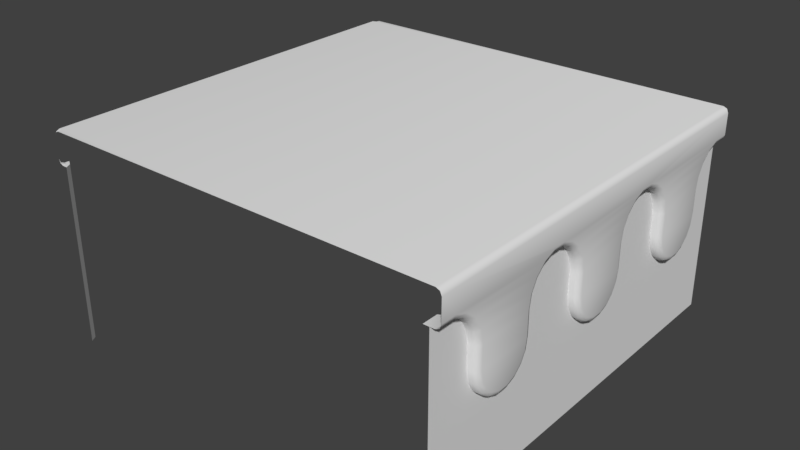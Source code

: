 # Source: WP_1Side2.blend  (saved by Blender 2.79.0; exported with 4.5.12 LTS)
import bpy
from mathutils import Matrix  # noqa: F401  (used for matrix-valued properties, if any)

bpy.ops.wm.read_factory_settings(use_empty=True)
scene = bpy.context.scene
scene.name = 'Scene'

# ---- collections
col_collection_1 = bpy.data.collections.new('Collection 1'); scene.collection.children.link(col_collection_1)

# ---- materials (node trees are filled in below, after node groups)
mat_wp_1side2m = bpy.data.materials.new('WP_1side2M')
mat_wp_1side2m.alpha_threshold = 0.0
mat_wp_1side2m.use_transparent_shadow = False
mat_wp_1side2m.roughness = 0.5
mat_wp_1side2m.line_color = (0.0, 0.0, 0.0, 1.0)

# ---- material node trees

# ---- world
world_world = bpy.data.worlds.new('World'); scene.world = world_world
world_world.color = (0.05088, 0.05088, 0.05088)
world_world.use_sun_shadow = False
world_world.sun_shadow_jitter_overblur = 0.0
world_world.cycles.sampling_method = 'MANUAL'

# ---- meshes
me_wp_1side2 = bpy.data.meshes.new('WP_1side2')
me_wp_1side2.from_pydata([(0.9535, -0.4758, 0.5736), (0.9535, -0.4853, 0.517), (0.9535, -0.5128, 0.4672), (0.9535, -0.5548, 0.4302), (0.9535, -0.6063, 0.4105), (0.9535, -0.6612, 0.4105), (0.9535, -0.7127, 0.4302), (0.9535, -0.7548, 0.4672), (0.9535, -0.7822, 0.517), (0.9535, -0.7936, 0.5736), (0.9535, -0.3968, 0.8274), (0.9535, -0.4388, 0.7904), (0.9535, -0.4663, 0.7406), (0.9535, -0.4758, 0.684), (0.9261, -0.9261, 0.8471), (0.9535, -0.02549, 0.4105), (0.9535, -0.7936, 0.684), (0.9535, 0.02937, 0.4105), (0.9535, 0.08091, 0.4302), (0.9535, 0.1229, 0.4672), (0.9535, 0.1504, 0.517), (0.9535, 0.1599, 0.5736), (0.9535, -0.8746, 0.8274), (0.9535, -0.8325, 0.7904), (0.9535, -0.8051, 0.7406), (0.9535, -0.3453, 0.8471), (0.9535, -0.07704, 0.4302), (0.9535, -0.1191, 0.4672), (0.9535, -0.1465, 0.517), (0.9535, -0.158, 0.5736), (0.9535, 0.2389, 0.8274), (0.9535, 0.1968, 0.7904), (0.9535, 0.1694, 0.7406), (0.9535, 0.1599, 0.684), (0.9535, -0.158, 0.684), (0.9535, -0.2904, 0.8471), (0.9535, -0.2389, 0.8274), (0.9535, -0.1968, 0.7904), (0.9535, -0.1694, 0.7406), (0.9535, 0.2904, 0.8471), (0.9535, 0.6102, 0.4105), (0.9535, 0.6651, 0.4105), (0.9535, 0.7166, 0.4302), (0.9535, 0.7586, 0.4672), (0.9535, 0.7861, 0.517), (0.9535, 0.7956, 0.5736), (0.9535, 0.5587, 0.4302), (0.9535, 0.5166, 0.4672), (0.9535, 0.4892, 0.517), (0.9535, 0.4777, 0.5736), (0.9535, 0.8746, 0.8274), (0.9535, 0.8325, 0.7904), (0.9535, 0.8051, 0.7406), (0.9535, 0.7956, 0.684), (0.9261, 0.9261, 0.8471), (0.9535, 0.4777, 0.684), (0.9535, 0.3453, 0.8471), (0.9535, 0.3968, 0.8274), (0.9535, 0.4388, 0.7904), (0.9535, 0.4663, 0.7406), (0.9535, 1.0, 3.553e-15), (0.9535, -1.0, 0.0), (0.9535, 1.0, 0.8471), (0.9535, -1.0, 0.8471), (1.0, -0.5007, 0.5759), (0.9751, -0.4758, 0.5736), (0.9927, -0.4831, 0.5743), (1.0, -0.5091, 0.5261), (0.9751, -0.4853, 0.517), (0.9927, -0.4923, 0.5196), (1.0, -0.5321, 0.4842), (0.9751, -0.5128, 0.4672), (0.9927, -0.5184, 0.4722), (1.0, -0.5674, 0.4531), (0.9751, -0.5548, 0.4302), (0.9927, -0.5585, 0.4369), (1.0, -0.6107, 0.4366), (0.9751, -0.6063, 0.4105), (0.9927, -0.6076, 0.4182), (1.0, -0.6568, 0.4366), (0.9751, -0.6612, 0.4105), (0.9927, -0.6599, 0.4182), (1.0, -0.7001, 0.4531), (0.9751, -0.7127, 0.4302), (0.9927, -0.709, 0.4369), (1.0, -0.7354, 0.4842), (0.9751, -0.7548, 0.4672), (0.9927, -0.7491, 0.4722), (1.0, -0.7587, 0.5265), (0.9751, -0.7822, 0.517), (0.9927, -0.7753, 0.5198), (1.0, -0.7688, 0.5764), (0.9751, -0.7936, 0.5736), (0.9927, -0.7864, 0.5744), (1.0, -0.4095, 0.8504), (0.9751, -0.3968, 0.8274), (0.9927, -0.4005, 0.8341), (1.0, -0.4582, 0.8075), (0.9751, -0.4388, 0.7904), (0.9927, -0.4445, 0.7954), (1.0, -0.49, 0.7497), (0.9751, -0.4663, 0.7406), (0.9927, -0.4732, 0.7433), (1.0, -0.5007, 0.6862), (0.9751, -0.4758, 0.684), (0.9927, -0.4831, 0.6846), (1.0, -0.0211, 0.4366), (0.9751, -0.02549, 0.4105), (0.9927, -0.02421, 0.4182), (1.0, -0.7688, 0.6867), (0.9751, -0.7936, 0.684), (0.9927, -0.7864, 0.6848), (1.0, 0.02498, 0.4366), (0.9751, 0.02937, 0.4105), (0.9927, 0.02808, 0.4182), (1.0, 0.06828, 0.4531), (0.9751, 0.08091, 0.4302), (0.9927, 0.07721, 0.4369), (1.0, 0.1036, 0.4842), (0.9751, 0.1229, 0.4672), (0.9927, 0.1173, 0.4722), (1.0, 0.1266, 0.5261), (0.9751, 0.1504, 0.517), (0.9927, 0.1434, 0.5196), (1.0, 0.135, 0.5759), (0.9751, 0.1599, 0.5736), (0.9927, 0.1526, 0.5743), (1.0, -0.9217, 0.8732), (0.9751, -0.9261, 0.8471), (0.9927, -0.9248, 0.8547), (1.0, -0.8619, 0.8504), (0.9751, -0.8746, 0.8274), (0.9927, -0.8709, 0.8341), (1.0, -0.8132, 0.8075), (0.9751, -0.8325, 0.7904), (0.9927, -0.8269, 0.7954), (1.0, -0.7816, 0.7501), (0.9751, -0.8051, 0.7406), (0.9927, -0.7982, 0.7434), (1.0, -0.3497, 0.8732), (0.9751, -0.3453, 0.8471), (0.9927, -0.3466, 0.8547), (1.0, -0.06441, 0.4531), (0.9751, -0.07704, 0.4302), (0.9927, -0.07334, 0.4369), (1.0, -0.09971, 0.4842), (0.9751, -0.1191, 0.4672), (0.9927, -0.1134, 0.4722), (1.0, -0.123, 0.5265), (0.9751, -0.1465, 0.517), (0.9927, -0.1396, 0.5198), (1.0, -0.1331, 0.5764), (0.9751, -0.158, 0.5736), (0.9927, -0.1507, 0.5744), (1.0, 0.2262, 0.8504), (0.9751, 0.2389, 0.8274), (0.9927, 0.2352, 0.8341), (1.0, 0.1775, 0.8075), (0.9751, 0.1968, 0.7904), (0.9927, 0.1912, 0.7954), (1.0, 0.1457, 0.7497), (0.9751, 0.1694, 0.7406), (0.9927, 0.1625, 0.7433), (1.0, 0.135, 0.6862), (0.9751, 0.1599, 0.684), (0.9927, 0.1526, 0.6846), (1.0, -0.1331, 0.6867), (0.9751, -0.158, 0.684), (0.9927, -0.1507, 0.6848), (1.0, -0.286, 0.8732), (0.9751, -0.2904, 0.8471), (0.9927, -0.2891, 0.8547), (1.0, -0.2262, 0.8504), (0.9751, -0.2389, 0.8274), (0.9927, -0.2352, 0.8341), (1.0, -0.1775, 0.8075), (0.9751, -0.1968, 0.7904), (0.9927, -0.1912, 0.7954), (1.0, -0.1459, 0.7501), (0.9751, -0.1694, 0.7406), (0.9927, -0.1625, 0.7434), (1.0, 0.286, 0.8732), (0.9751, 0.2904, 0.8471), (0.9927, 0.2891, 0.8547), (1.0, 0.6146, 0.4366), (0.9751, 0.6102, 0.4105), (0.9927, 0.6115, 0.4182), (1.0, 0.6607, 0.4366), (0.9751, 0.6651, 0.4105), (0.9927, 0.6638, 0.4182), (1.0, 0.704, 0.4531), (0.9751, 0.7166, 0.4302), (0.9927, 0.7129, 0.4369), (1.0, 0.7393, 0.4842), (0.9751, 0.7586, 0.4672), (0.9927, 0.753, 0.4722), (1.0, 0.7623, 0.5261), (0.9751, 0.7861, 0.517), (0.9927, 0.7791, 0.5196), (1.0, 0.7707, 0.5759), (0.9751, 0.7956, 0.5736), (0.9927, 0.7883, 0.5743), (1.0, 0.5713, 0.4531), (0.9751, 0.5587, 0.4302), (0.9927, 0.5624, 0.4369), (1.0, 0.536, 0.4842), (0.9751, 0.5166, 0.4672), (0.9927, 0.5223, 0.4722), (1.0, 0.5127, 0.5265), (0.9751, 0.4892, 0.517), (0.9927, 0.4961, 0.5198), (1.0, 0.5026, 0.5764), (0.9751, 0.4777, 0.5736), (0.9927, 0.485, 0.5744), (1.0, 0.8619, 0.8504), (0.9751, 0.8746, 0.8274), (0.9927, 0.8709, 0.8341), (1.0, 0.8132, 0.8075), (0.9751, 0.8325, 0.7904), (0.9927, 0.8269, 0.7954), (1.0, 0.7814, 0.7497), (0.9751, 0.8051, 0.7406), (0.9927, 0.7982, 0.7433), (1.0, 0.7707, 0.6862), (0.9751, 0.7956, 0.684), (0.9927, 0.7883, 0.6846), (1.0, 0.5026, 0.6867), (0.9751, 0.4777, 0.684), (0.9927, 0.485, 0.6848), (1.0, 0.3497, 0.8732), (0.9751, 0.3453, 0.8471), (0.9927, 0.3466, 0.8547), (1.0, 0.4095, 0.8504), (0.9751, 0.3968, 0.8274), (0.9927, 0.4005, 0.8341), (1.0, 0.4582, 0.8075), (0.9751, 0.4388, 0.7904), (0.9927, 0.4445, 0.7954), (1.0, 0.4898, 0.7501), (0.9751, 0.4663, 0.7406), (0.9927, 0.4732, 0.7434), (0.9751, 0.9261, 0.8471), (1.0, 0.9217, 0.8732), (0.9927, 0.9248, 0.8547), (0.9261, -1.0, 0.8471), (1.0, 1.0, 0.8732), (0.9751, 1.0, 0.8471), (0.9927, 1.0, 0.8547), (1.0, -1.0, 0.8732), (0.9751, -1.0, 0.8471), (0.9927, -1.0, 0.8547), (0.9261, 1.0, 0.8471), (1.0, -1.0, 0.9739), (0.9751, -1.0, 1.0), (0.9927, -1.0, 0.9924), (0.9751, 1.0, 1.0), (1.0, 1.0, 0.9739), (0.9927, 1.0, 0.9924), (-0.9751, -0.9751, 1.0), (-0.9751, 0.9751, 1.0), (-1.0, 1.0, 0.8732), (-0.9927, 1.0, 0.8547), (-1.0, 0.9927, 0.8547), (-0.9751, 1.0, 0.8471), (-1.0, 0.9751, 0.8471), (-0.9535, 1.0, 0.8471), (-1.0, 0.9535, 0.8471), (-0.9707, 0.9707, 0.8471), (-0.9811, 0.9811, 0.8471), (-0.9946, 0.9946, 0.8532), (-0.9535, 1.0, 0.0), (-1.0, 0.9535, 0.0), (-0.9707, 0.9707, 5.96e-08), (-1.0, -1.0, 0.8732), (-1.0, -0.9927, 0.8547), (-0.9927, -1.0, 0.8547), (-1.0, -0.9751, 0.8471), (-0.9751, -1.0, 0.8471), (-1.0, -0.9535, 0.8471), (-0.9535, -1.0, 0.8471), (-0.9707, -0.9707, 0.8471), (-0.9811, -0.9811, 0.8471), (-0.9946, -0.9946, 0.8532), (-1.0, -0.9535, 0.0), (-0.9535, -1.0, 0.0), (-0.9707, -0.9707, 5.96e-08), (-0.9751, 1.0, 1.0), (-0.9927, 1.0, 0.9924), (-1.0, 1.0, 0.9739), (-1.0, 0.9927, 0.9924), (-1.0, 0.9751, 1.0), (-0.9942, 0.9942, 0.9931), (-0.9822, 0.9822, 1.0), (-1.0, -0.9751, 1.0), (-1.0, -0.9927, 0.9924), (-1.0, -1.0, 0.9739), (-0.9927, -1.0, 0.9924), (-0.9751, -1.0, 1.0), (-0.9942, -0.9942, 0.9931), (-0.9822, -0.9822, 1.0)], [], [(5, 80, 83, 6), (62, 63, 61, 60), (13, 104, 65, 0), (2, 71, 74, 3), (3, 74, 77, 4), (4, 77, 80, 5), (26, 143, 146, 27), (6, 83, 86, 7), (7, 86, 89, 8), (8, 89, 92, 9), (92, 110, 16, 9), (11, 10, 95, 98), (12, 11, 98, 101), (13, 12, 101, 104), (15, 107, 143, 26), (1, 68, 71, 2), (24, 16, 110, 137), (42, 191, 188, 41), (19, 119, 116, 18), (10, 25, 140, 95), (20, 122, 119, 19), (21, 125, 122, 20), (33, 164, 125, 21), (14, 128, 249, 244), (23, 24, 137, 134), (25, 35, 170, 140), (18, 116, 113, 17), (17, 113, 107, 15), (27, 146, 149, 28), (28, 149, 152, 29), (152, 167, 34, 29), (31, 30, 155, 158), (32, 31, 158, 161), (33, 32, 161, 164), (14, 22, 131, 128), (30, 39, 182, 155), (36, 37, 176, 173), (37, 38, 179, 176), (56, 230, 182, 39), (35, 36, 173, 170), (40, 185, 203, 46), (43, 194, 191, 42), (44, 197, 194, 43), (45, 200, 197, 44), (53, 224, 200, 45), (41, 188, 185, 40), (47, 206, 209, 48), (48, 209, 212, 49), (212, 227, 55, 49), (51, 50, 215, 218), (52, 51, 218, 221), (53, 52, 221, 224), (59, 55, 227, 239), (46, 203, 206, 47), (50, 54, 241, 215), (57, 58, 236, 233), (58, 59, 239, 236), (246, 241, 54, 251), (56, 57, 233, 230), (38, 34, 167, 179), (22, 23, 134, 131), (253, 255, 259, 258), (0, 65, 68, 1), (68, 65, 66, 69), (69, 66, 64, 67), (71, 68, 69, 72), (72, 69, 67, 70), (74, 71, 72, 75), (75, 72, 70, 73), (77, 74, 75, 78), (78, 75, 73, 76), (83, 80, 81, 84), (84, 81, 79, 82), (86, 83, 84, 87), (87, 84, 82, 85), (89, 86, 87, 90), (90, 87, 85, 88), (92, 89, 90, 93), (93, 90, 88, 91), (139, 94, 96, 141), (141, 96, 95, 140), (94, 97, 99, 96), (96, 99, 98, 95), (97, 100, 102, 99), (99, 102, 101, 98), (100, 103, 105, 102), (102, 105, 104, 101), (80, 77, 78, 81), (81, 78, 76, 79), (91, 109, 111, 93), (93, 111, 110, 92), (113, 116, 117, 114), (114, 117, 115, 112), (116, 119, 120, 117), (117, 120, 118, 115), (119, 122, 123, 120), (120, 123, 121, 118), (122, 125, 126, 123), (123, 126, 124, 121), (103, 64, 66, 105), (105, 66, 65, 104), (130, 127, 129, 132), (132, 129, 128, 131), (133, 130, 132, 135), (135, 132, 131, 134), (136, 133, 135, 138), (138, 135, 134, 137), (109, 136, 138, 111), (111, 138, 137, 110), (143, 107, 108, 144), (144, 108, 106, 142), (146, 143, 144, 147), (147, 144, 142, 145), (149, 146, 147, 150), (150, 147, 145, 148), (152, 149, 150, 153), (153, 150, 148, 151), (181, 154, 156, 183), (183, 156, 155, 182), (154, 157, 159, 156), (156, 159, 158, 155), (157, 160, 162, 159), (159, 162, 161, 158), (160, 163, 165, 162), (162, 165, 164, 161), (107, 113, 114, 108), (108, 114, 112, 106), (151, 166, 168, 153), (153, 168, 167, 152), (163, 124, 126, 165), (165, 126, 125, 164), (172, 169, 171, 174), (174, 171, 170, 173), (175, 172, 174, 177), (177, 174, 173, 176), (178, 175, 177, 180), (180, 177, 176, 179), (166, 178, 180, 168), (168, 180, 179, 167), (188, 191, 192, 189), (189, 192, 190, 187), (191, 194, 195, 192), (192, 195, 193, 190), (194, 197, 198, 195), (195, 198, 196, 193), (197, 200, 201, 198), (198, 201, 199, 196), (203, 185, 186, 204), (204, 186, 184, 202), (206, 203, 204, 207), (207, 204, 202, 205), (209, 206, 207, 210), (210, 207, 205, 208), (212, 209, 210, 213), (213, 210, 208, 211), (242, 214, 216, 243), (243, 216, 215, 241), (214, 217, 219, 216), (216, 219, 218, 215), (217, 220, 222, 219), (219, 222, 221, 218), (220, 223, 225, 222), (222, 225, 224, 221), (185, 188, 189, 186), (186, 189, 187, 184), (211, 226, 228, 213), (213, 228, 227, 212), (223, 199, 201, 225), (225, 201, 200, 224), (232, 229, 231, 234), (234, 231, 230, 233), (235, 232, 234, 237), (237, 234, 233, 236), (238, 235, 237, 240), (240, 237, 236, 239), (226, 238, 240, 228), (228, 240, 239, 227), (169, 139, 141, 171), (171, 141, 140, 170), (229, 181, 183, 231), (231, 183, 182, 230), (245, 242, 243, 247), (247, 243, 241, 246), (249, 128, 129, 250), (250, 129, 127, 248), (255, 253, 254, 257), (257, 254, 252, 256), (190, 202, 184, 187), (193, 205, 202, 190), (196, 208, 205, 193), (199, 211, 208, 196), (223, 226, 211, 199), (220, 238, 226, 223), (217, 235, 238, 220), (214, 232, 235, 217), (242, 229, 232, 214), (256, 242, 245), (256, 229, 242), (256, 181, 229), (115, 142, 106, 112), (118, 145, 142, 115), (121, 148, 145, 118), (124, 151, 148, 121), (163, 166, 151, 124), (160, 178, 166, 163), (157, 175, 178, 160), (154, 172, 175, 157), (181, 169, 172, 154), (127, 252, 248), (73, 82, 79, 76), (70, 85, 82, 73), (169, 181, 256, 252), (70, 67, 88, 85), (67, 64, 91, 88), (64, 103, 109, 91), (103, 100, 136, 109), (100, 97, 133, 136), (97, 94, 130, 133), (94, 139, 127, 130), (127, 139, 252), (139, 169, 252), (260, 261, 269), (269, 261, 263, 268), (268, 263, 265, 267), (262, 269, 268, 264), (264, 268, 267, 266), (262, 260, 269), (267, 265, 270, 272), (266, 267, 272, 271), (273, 274, 282), (282, 274, 276, 281), (281, 276, 278, 280), (275, 282, 281, 277), (277, 281, 280, 279), (275, 273, 282), (280, 278, 283, 285), (279, 280, 285, 284), (288, 289, 291), (286, 287, 291, 292), (287, 288, 291), (290, 259, 292), (289, 290, 292, 291), (259, 286, 292), (259, 290, 293, 258), (295, 296, 298), (293, 294, 298, 299), (294, 295, 298), (297, 258, 299), (296, 297, 299, 298), (258, 293, 299), (259, 255, 286), (258, 297, 253)])
me_wp_1side2.polygons.foreach_set('use_smooth', [1, 1, 1, 1, 1, 1, 1, 1, 1, 1, 1, 1, 1, 1, 1, 1, 1, 1, 1, 1, 1, 1, 1, 1, 1, 1, 1, 1, 1, 1, 1, 1, 1, 1, 1, 1, 1, 1, 1, 1, 1, 1, 1, 1, 1, 1, 1, 1, 1, 1, 1, 1, 1, 1, 1, 1, 1, 1, 1, 1, 1, 1, 1, 1, 1, 1, 1, 1, 1, 1, 1, 1, 1, 1, 1, 1, 1, 1, 1, 1, 1, 1, 1, 1, 1, 1, 1, 1, 1, 1, 1, 1, 1, 1, 1, 1, 1, 1, 1, 1, 1, 1, 1, 1, 1, 1, 1, 1, 1, 1, 1, 1, 1, 1, 1, 1, 1, 1, 1, 1, 1, 1, 1, 1, 1, 1, 1, 1, 1, 1, 1, 1, 1, 1, 1, 1, 1, 1, 1, 1, 1, 1, 1, 1, 1, 1, 1, 1, 1, 1, 1, 1, 1, 1, 1, 1, 1, 1, 1, 1, 1, 1, 1, 1, 1, 1, 1, 1, 1, 1, 1, 1, 1, 1, 1, 1, 1, 1, 1, 1, 1, 1, 1, 1, 1, 1, 1, 1, 1, 1, 1, 1, 1, 1, 1, 1, 1, 1, 1, 1, 1, 1, 1, 1, 1, 1, 1, 1, 1, 1, 1, 1, 1, 1, 1, 1, 1, 1, 1, 1, 1, 0, 0, 0, 0, 0, 0, 0, 0, 0, 0, 0, 0, 0, 0, 0, 0, 0, 0, 0, 0, 0, 0, 0, 0, 0, 0, 0, 0, 0, 1, 1])
me_wp_1side2.polygons.foreach_set('material_index', [0, 0, 0, 0, 0, 0, 0, 0, 0, 0, 0, 0, 0, 0, 0, 0, 0, 0, 0, 0, 0, 0, 0, 0, 0, 0, 0, 0, 0, 0, 0, 0, 0, 0, 0, 0, 0, 0, 0, 0, 0, 0, 0, 0, 0, 0, 0, 0, 0, 0, 0, 0, 0, 0, 0, 0, 0, 0, 0, 0, 0, 0, 0, 0, 0, 0, 0, 0, 0, 0, 0, 0, 0, 0, 0, 0, 0, 0, 0, 0, 0, 0, 0, 0, 0, 0, 0, 0, 0, 0, 0, 0, 0, 0, 0, 0, 0, 0, 0, 0, 0, 0, 0, 0, 0, 0, 0, 0, 0, 0, 0, 0, 0, 0, 0, 0, 0, 0, 0, 0, 0, 0, 0, 0, 0, 0, 0, 0, 0, 0, 0, 0, 0, 0, 0, 0, 0, 0, 0, 0, 0, 0, 0, 0, 0, 0, 0, 0, 0, 0, 0, 0, 0, 0, 0, 0, 0, 0, 0, 0, 0, 0, 0, 0, 0, 0, 0, 0, 0, 0, 0, 0, 0, 0, 0, 0, 0, 0, 0, 0, 0, 0, 0, 0, 0, 0, 0, 0, 0, 0, 0, 0, 0, 0, 0, 0, 0, 0, 0, 0, 0, 0, 0, 0, 0, 0, 0, 0, 0, 0, 0, 0, 0, 0, 0, 0, 0, 0, 0, 0, 0, 1, 1, 1, 1, 1, 1, 1, 1, 1, 1, 1, 1, 1, 1, 1, 1, 2, 2, 2, 2, 2, 2, 2, 2, 2, 2, 2, 2, 2, 0, 0])
_uv = me_wp_1side2.uv_layers.new(name='UVMap')
_uv.uv.foreach_set('vector', [0.1863, 0.7581, 0.1867, 0.7646, 0.1707, 0.767, 0.1693, 0.7605, 0.524, 0.7578, 0.0001566, 0.7578, 0.0001568, 0.5359, 0.524, 0.5359, 0.2871, 0.8037, 0.2833, 0.8087, 0.2591, 0.7888, 0.2628, 0.784, 0.235, 0.767, 0.2325, 0.7726, 0.2179, 0.7676, 0.2195, 0.7615, 0.2195, 0.7615, 0.2179, 0.7676, 0.2025, 0.7649, 0.2032, 0.7585, 0.2032, 0.7585, 0.2025, 0.7649, 0.1867, 0.7646, 0.1863, 0.7581, 0.4794, 0.7682, 0.4807, 0.7735, 0.4677, 0.7778, 0.4656, 0.7727, 0.1693, 0.7605, 0.1707, 0.767, 0.155, 0.7718, 0.1526, 0.7657, 0.1526, 0.7657, 0.155, 0.7718, 0.1398, 0.7792, 0.1365, 0.7733, 0.1365, 0.7733, 0.1398, 0.7792, 0.1252, 0.7888, 0.1212, 0.7833, 0.1252, 0.7888, 0.09772, 0.8106, 0.09365, 0.8049, 0.1212, 0.7833, 0.3151, 0.8206, 0.3303, 0.8257, 0.3287, 0.8318, 0.3126, 0.8264, 0.3006, 0.8131, 0.3151, 0.8206, 0.3126, 0.8264, 0.2973, 0.8186, 0.2871, 0.8037, 0.3006, 0.8131, 0.2973, 0.8186, 0.2833, 0.8087, 0.4935, 0.7659, 0.4939, 0.7713, 0.4807, 0.7735, 0.4794, 0.7682, 0.2495, 0.7746, 0.2463, 0.7797, 0.2325, 0.7726, 0.235, 0.767, 0.07823, 0.815, 0.09365, 0.8049, 0.09772, 0.8106, 0.08166, 0.8211, 0.7746, 0.7674, 0.7736, 0.7717, 0.7627, 0.7702, 0.763, 0.7657, 0.5339, 0.7726, 0.532, 0.7773, 0.5197, 0.7733, 0.521, 0.7683, 0.3303, 0.8257, 0.3457, 0.8283, 0.3452, 0.8345, 0.3287, 0.8318, 0.546, 0.7786, 0.5435, 0.7829, 0.532, 0.7773, 0.5339, 0.7726, 0.5572, 0.7862, 0.5542, 0.7903, 0.5435, 0.7829, 0.546, 0.7786, 0.5777, 0.8022, 0.5746, 0.8064, 0.5542, 0.7903, 0.5572, 0.7862, 0.02464, 0.8211, 0.02596, 0.8381, 0.0003953, 0.838, 0.0001566, 0.8218, 0.06164, 0.8228, 0.07823, 0.815, 0.08166, 0.8211, 0.06421, 0.8296, 0.3457, 0.8283, 0.3612, 0.8283, 0.3617, 0.8345, 0.3452, 0.8345, 0.521, 0.7683, 0.5197, 0.7733, 0.507, 0.7713, 0.5074, 0.766, 0.5074, 0.766, 0.507, 0.7713, 0.4939, 0.7713, 0.4935, 0.7659, 0.4656, 0.7727, 0.4677, 0.7778, 0.4552, 0.7841, 0.4524, 0.7793, 0.4524, 0.7793, 0.4552, 0.7841, 0.4432, 0.7923, 0.4399, 0.7878, 0.4432, 0.7923, 0.4208, 0.8107, 0.4173, 0.8061, 0.4399, 0.7878, 0.6011, 0.8158, 0.6137, 0.8198, 0.6126, 0.8249, 0.5992, 0.8207, 0.589, 0.8098, 0.6011, 0.8158, 0.5992, 0.8207, 0.5863, 0.8144, 0.5777, 0.8022, 0.589, 0.8098, 0.5863, 0.8144, 0.5746, 0.8064, 0.02464, 0.8211, 0.04392, 0.8281, 0.04547, 0.8353, 0.02596, 0.8381, 0.6137, 0.8198, 0.6266, 0.8217, 0.6263, 0.8268, 0.6126, 0.8249, 0.3765, 0.8261, 0.3911, 0.8215, 0.3933, 0.827, 0.3779, 0.832, 0.3911, 0.8215, 0.4047, 0.8148, 0.4077, 0.8197, 0.3933, 0.827, 0.6396, 0.8212, 0.6401, 0.8266, 0.6263, 0.8268, 0.6266, 0.8217, 0.3612, 0.8283, 0.3765, 0.8261, 0.3779, 0.832, 0.3617, 0.8345, 0.7511, 0.7658, 0.7516, 0.7704, 0.7404, 0.7725, 0.7392, 0.768, 0.7857, 0.7708, 0.7841, 0.7748, 0.7736, 0.7717, 0.7746, 0.7674, 0.7961, 0.7758, 0.794, 0.7795, 0.7841, 0.7748, 0.7857, 0.7708, 0.8057, 0.782, 0.8033, 0.7855, 0.794, 0.7795, 0.7961, 0.7758, 0.8234, 0.7953, 0.8209, 0.7989, 0.8033, 0.7855, 0.8057, 0.782, 0.763, 0.7657, 0.7627, 0.7702, 0.7516, 0.7704, 0.7511, 0.7658, 0.7275, 0.7721, 0.7294, 0.7764, 0.7189, 0.782, 0.7164, 0.7779, 0.7164, 0.7779, 0.7189, 0.782, 0.7088, 0.7891, 0.7059, 0.7853, 0.7088, 0.7891, 0.69, 0.8052, 0.687, 0.8013, 0.7059, 0.7853, 0.8436, 0.8065, 0.8544, 0.8096, 0.8535, 0.8139, 0.842, 0.8106, 0.8332, 0.8016, 0.8436, 0.8065, 0.842, 0.8106, 0.831, 0.8055, 0.8234, 0.7953, 0.8332, 0.8016, 0.831, 0.8055, 0.8209, 0.7989, 0.6764, 0.8089, 0.687, 0.8013, 0.69, 0.8052, 0.679, 0.8131, 0.7392, 0.768, 0.7404, 0.7725, 0.7294, 0.7764, 0.7275, 0.7721, 0.8544, 0.8096, 0.8658, 0.8052, 0.8653, 0.8154, 0.8535, 0.8139, 0.6526, 0.819, 0.6649, 0.8149, 0.6669, 0.8195, 0.6538, 0.8241, 0.6649, 0.8149, 0.6764, 0.8089, 0.679, 0.8131, 0.6669, 0.8195, 0.8808, 0.8151, 0.8653, 0.8154, 0.8658, 0.8052, 0.8808, 0.8051, 0.6396, 0.8212, 0.6526, 0.819, 0.6538, 0.8241, 0.6401, 0.8266, 0.4047, 0.8148, 0.4173, 0.8061, 0.4208, 0.8107, 0.4077, 0.8197, 0.04392, 0.8281, 0.06164, 0.8228, 0.06421, 0.8296, 0.04547, 0.8353, 0.009155, 0.5248, 0.01049, 0.009211, 0.5168, 0.01324, 0.5168, 0.5225, 0.2628, 0.784, 0.2591, 0.7888, 0.2463, 0.7797, 0.2495, 0.7746, 0.2463, 0.7797, 0.2591, 0.7888, 0.2559, 0.793, 0.2437, 0.7842, 0.2437, 0.7842, 0.2559, 0.793, 0.2526, 0.7972, 0.241, 0.7889, 0.2325, 0.7726, 0.2463, 0.7797, 0.2437, 0.7842, 0.2306, 0.7776, 0.2306, 0.7776, 0.2437, 0.7842, 0.241, 0.7889, 0.2287, 0.7828, 0.2179, 0.7676, 0.2325, 0.7726, 0.2306, 0.7776, 0.2167, 0.7729, 0.2167, 0.7729, 0.2306, 0.7776, 0.2287, 0.7828, 0.2155, 0.7785, 0.2025, 0.7649, 0.2179, 0.7676, 0.2167, 0.7729, 0.2021, 0.7705, 0.2021, 0.7705, 0.2167, 0.7729, 0.2155, 0.7785, 0.2017, 0.7764, 0.1707, 0.767, 0.1867, 0.7646, 0.1871, 0.7703, 0.1719, 0.7726, 0.1719, 0.7726, 0.1871, 0.7703, 0.1874, 0.7765, 0.173, 0.7785, 0.155, 0.7718, 0.1707, 0.767, 0.1719, 0.7726, 0.157, 0.7772, 0.157, 0.7772, 0.1719, 0.7726, 0.173, 0.7785, 0.159, 0.7828, 0.1398, 0.7792, 0.155, 0.7718, 0.157, 0.7772, 0.1426, 0.7843, 0.1426, 0.7843, 0.157, 0.7772, 0.159, 0.7828, 0.1454, 0.7895, 0.1252, 0.7888, 0.1398, 0.7792, 0.1426, 0.7843, 0.1286, 0.7936, 0.1286, 0.7936, 0.1426, 0.7843, 0.1454, 0.7895, 0.1321, 0.7984, 0.3442, 0.8461, 0.3261, 0.843, 0.3274, 0.8374, 0.3447, 0.8402, 0.3447, 0.8402, 0.3274, 0.8374, 0.3287, 0.8318, 0.3452, 0.8345, 0.3261, 0.843, 0.3084, 0.837, 0.3105, 0.8317, 0.3274, 0.8374, 0.3274, 0.8374, 0.3105, 0.8317, 0.3126, 0.8264, 0.3287, 0.8318, 0.3084, 0.837, 0.2915, 0.8283, 0.2944, 0.8234, 0.3105, 0.8317, 0.3105, 0.8317, 0.2944, 0.8234, 0.2973, 0.8186, 0.3126, 0.8264, 0.2915, 0.8283, 0.2766, 0.8174, 0.28, 0.8131, 0.2944, 0.8234, 0.2944, 0.8234, 0.28, 0.8131, 0.2833, 0.8087, 0.2973, 0.8186, 0.1867, 0.7646, 0.2025, 0.7649, 0.2021, 0.7705, 0.1871, 0.7703, 0.1871, 0.7703, 0.2021, 0.7705, 0.2017, 0.7764, 0.1874, 0.7765, 0.1321, 0.7984, 0.105, 0.8205, 0.1014, 0.8156, 0.1286, 0.7936, 0.1286, 0.7936, 0.1014, 0.8156, 0.09772, 0.8106, 0.1252, 0.7888, 0.507, 0.7713, 0.5197, 0.7733, 0.5188, 0.7778, 0.5067, 0.7759, 0.5067, 0.7759, 0.5188, 0.7778, 0.5179, 0.7824, 0.5065, 0.7809, 0.5197, 0.7733, 0.532, 0.7773, 0.5304, 0.7814, 0.5188, 0.7778, 0.5188, 0.7778, 0.5304, 0.7814, 0.5289, 0.7858, 0.5179, 0.7824, 0.532, 0.7773, 0.5435, 0.7829, 0.5414, 0.7867, 0.5304, 0.7814, 0.5304, 0.7814, 0.5414, 0.7867, 0.5392, 0.7907, 0.5289, 0.7858, 0.5435, 0.7829, 0.5542, 0.7903, 0.5516, 0.7938, 0.5414, 0.7867, 0.5414, 0.7867, 0.5516, 0.7938, 0.549, 0.7974, 0.5392, 0.7907, 0.2766, 0.8174, 0.2526, 0.7972, 0.2559, 0.793, 0.28, 0.8131, 0.28, 0.8131, 0.2559, 0.793, 0.2591, 0.7888, 0.2833, 0.8087, 0.04823, 0.8485, 0.02667, 0.8518, 0.02636, 0.8448, 0.04688, 0.8419, 0.04688, 0.8419, 0.02636, 0.8448, 0.02596, 0.8381, 0.04547, 0.8353, 0.06881, 0.8418, 0.04823, 0.8485, 0.04688, 0.8419, 0.06655, 0.8357, 0.06655, 0.8357, 0.04688, 0.8419, 0.04547, 0.8353, 0.06421, 0.8296, 0.08788, 0.8322, 0.06881, 0.8418, 0.06655, 0.8357, 0.08481, 0.8267, 0.08481, 0.8267, 0.06655, 0.8357, 0.06421, 0.8296, 0.08166, 0.8211, 0.105, 0.8205, 0.08788, 0.8322, 0.08481, 0.8267, 0.1014, 0.8156, 0.1014, 0.8156, 0.08481, 0.8267, 0.08166, 0.8211, 0.09772, 0.8106, 0.4807, 0.7735, 0.4939, 0.7713, 0.4942, 0.776, 0.4817, 0.7782, 0.4817, 0.7782, 0.4942, 0.776, 0.4946, 0.7811, 0.4827, 0.7831, 0.4677, 0.7778, 0.4807, 0.7735, 0.4817, 0.7782, 0.4694, 0.7822, 0.4694, 0.7822, 0.4817, 0.7782, 0.4827, 0.7831, 0.4711, 0.7869, 0.4552, 0.7841, 0.4677, 0.7778, 0.4694, 0.7822, 0.4576, 0.7883, 0.4576, 0.7883, 0.4694, 0.7822, 0.4711, 0.7869, 0.46, 0.7925, 0.4432, 0.7923, 0.4552, 0.7841, 0.4576, 0.7883, 0.4462, 0.7962, 0.4462, 0.7962, 0.4576, 0.7883, 0.46, 0.7925, 0.4491, 0.8001, 0.6257, 0.8365, 0.6106, 0.8342, 0.6115, 0.8295, 0.626, 0.8316, 0.626, 0.8316, 0.6115, 0.8295, 0.6126, 0.8249, 0.6263, 0.8268, 0.6106, 0.8342, 0.5958, 0.8295, 0.5974, 0.8251, 0.6115, 0.8295, 0.6115, 0.8295, 0.5974, 0.8251, 0.5992, 0.8207, 0.6126, 0.8249, 0.5958, 0.8295, 0.5817, 0.8225, 0.584, 0.8185, 0.5974, 0.8251, 0.5974, 0.8251, 0.584, 0.8185, 0.5863, 0.8144, 0.5992, 0.8207, 0.5817, 0.8225, 0.5692, 0.8137, 0.5719, 0.8101, 0.584, 0.8185, 0.584, 0.8185, 0.5719, 0.8101, 0.5746, 0.8064, 0.5863, 0.8144, 0.4939, 0.7713, 0.507, 0.7713, 0.5067, 0.7759, 0.4942, 0.776, 0.4942, 0.776, 0.5067, 0.7759, 0.5065, 0.7809, 0.4946, 0.7811, 0.4491, 0.8001, 0.427, 0.8189, 0.4239, 0.8149, 0.4462, 0.7962, 0.4462, 0.7962, 0.4239, 0.8149, 0.4208, 0.8107, 0.4432, 0.7923, 0.5692, 0.8137, 0.549, 0.7974, 0.5516, 0.7938, 0.5719, 0.8101, 0.5719, 0.8101, 0.5516, 0.7938, 0.5542, 0.7903, 0.5746, 0.8064, 0.3804, 0.8429, 0.3625, 0.846, 0.3621, 0.8402, 0.3791, 0.8374, 0.3791, 0.8374, 0.3621, 0.8402, 0.3617, 0.8345, 0.3779, 0.832, 0.3973, 0.8371, 0.3804, 0.8429, 0.3791, 0.8374, 0.3953, 0.832, 0.3953, 0.832, 0.3791, 0.8374, 0.3779, 0.832, 0.3933, 0.827, 0.413, 0.8288, 0.3973, 0.8371, 0.3953, 0.832, 0.4103, 0.8243, 0.4103, 0.8243, 0.3953, 0.832, 0.3933, 0.827, 0.4077, 0.8197, 0.427, 0.8189, 0.413, 0.8288, 0.4103, 0.8243, 0.4239, 0.8149, 0.4239, 0.8149, 0.4103, 0.8243, 0.4077, 0.8197, 0.4208, 0.8107, 0.7627, 0.7702, 0.7736, 0.7717, 0.7729, 0.7755, 0.7626, 0.7741, 0.7626, 0.7741, 0.7729, 0.7755, 0.7722, 0.7795, 0.7624, 0.7783, 0.7736, 0.7717, 0.7841, 0.7748, 0.7828, 0.7784, 0.7729, 0.7755, 0.7729, 0.7755, 0.7828, 0.7784, 0.7816, 0.7821, 0.7722, 0.7795, 0.7841, 0.7748, 0.794, 0.7795, 0.7922, 0.7827, 0.7828, 0.7784, 0.7828, 0.7784, 0.7922, 0.7827, 0.7905, 0.7861, 0.7816, 0.7821, 0.794, 0.7795, 0.8033, 0.7855, 0.8011, 0.7886, 0.7922, 0.7827, 0.7922, 0.7827, 0.8011, 0.7886, 0.7989, 0.7917, 0.7905, 0.7861, 0.7404, 0.7725, 0.7516, 0.7704, 0.7519, 0.7744, 0.7413, 0.7764, 0.7413, 0.7764, 0.7519, 0.7744, 0.7524, 0.7788, 0.7423, 0.7806, 0.7294, 0.7764, 0.7404, 0.7725, 0.7413, 0.7764, 0.7309, 0.7801, 0.7309, 0.7801, 0.7413, 0.7764, 0.7423, 0.7806, 0.7325, 0.784, 0.7189, 0.782, 0.7294, 0.7764, 0.7309, 0.7801, 0.721, 0.7855, 0.721, 0.7855, 0.7309, 0.7801, 0.7325, 0.784, 0.7231, 0.7891, 0.7088, 0.7891, 0.7189, 0.782, 0.721, 0.7855, 0.7114, 0.7924, 0.7114, 0.7924, 0.721, 0.7855, 0.7231, 0.7891, 0.714, 0.7957, 0.8651, 0.8237, 0.852, 0.822, 0.8527, 0.8179, 0.8652, 0.8195, 0.8652, 0.8195, 0.8527, 0.8179, 0.8535, 0.8139, 0.8653, 0.8154, 0.852, 0.822, 0.8393, 0.8182, 0.8406, 0.8144, 0.8527, 0.8179, 0.8527, 0.8179, 0.8406, 0.8144, 0.842, 0.8106, 0.8535, 0.8139, 0.8393, 0.8182, 0.8272, 0.8125, 0.8291, 0.809, 0.8406, 0.8144, 0.8406, 0.8144, 0.8291, 0.809, 0.831, 0.8055, 0.842, 0.8106, 0.8272, 0.8125, 0.8164, 0.8052, 0.8186, 0.8021, 0.8291, 0.809, 0.8291, 0.809, 0.8186, 0.8021, 0.8209, 0.7989, 0.831, 0.8055, 0.7516, 0.7704, 0.7627, 0.7702, 0.7626, 0.7741, 0.7519, 0.7744, 0.7519, 0.7744, 0.7626, 0.7741, 0.7624, 0.7783, 0.7524, 0.7788, 0.714, 0.7957, 0.6954, 0.812, 0.6928, 0.8087, 0.7114, 0.7924, 0.7114, 0.7924, 0.6928, 0.8087, 0.69, 0.8052, 0.7088, 0.7891, 0.8164, 0.8052, 0.7989, 0.7917, 0.8011, 0.7886, 0.8186, 0.8021, 0.8186, 0.8021, 0.8011, 0.7886, 0.8033, 0.7855, 0.8209, 0.7989, 0.6561, 0.8333, 0.641, 0.8363, 0.6406, 0.8313, 0.655, 0.8287, 0.655, 0.8287, 0.6406, 0.8313, 0.6401, 0.8266, 0.6538, 0.8241, 0.6705, 0.828, 0.6561, 0.8333, 0.655, 0.8287, 0.6687, 0.8238, 0.6687, 0.8238, 0.655, 0.8287, 0.6538, 0.8241, 0.6669, 0.8195, 0.6837, 0.8207, 0.6705, 0.828, 0.6687, 0.8238, 0.6814, 0.8169, 0.6814, 0.8169, 0.6687, 0.8238, 0.6669, 0.8195, 0.679, 0.8131, 0.6954, 0.812, 0.6837, 0.8207, 0.6814, 0.8169, 0.6928, 0.8087, 0.6928, 0.8087, 0.6814, 0.8169, 0.679, 0.8131, 0.69, 0.8052, 0.3625, 0.846, 0.3442, 0.8461, 0.3447, 0.8402, 0.3621, 0.8402, 0.3621, 0.8402, 0.3447, 0.8402, 0.3452, 0.8345, 0.3617, 0.8345, 0.641, 0.8363, 0.6257, 0.8365, 0.626, 0.8316, 0.6406, 0.8313, 0.6406, 0.8313, 0.626, 0.8316, 0.6263, 0.8268, 0.6401, 0.8266, 0.8811, 0.8229, 0.8651, 0.8237, 0.8652, 0.8195, 0.8809, 0.819, 0.8809, 0.819, 0.8652, 0.8195, 0.8653, 0.8154, 0.8808, 0.8151, 0.0003953, 0.838, 0.02596, 0.8381, 0.02636, 0.8448, 0.0003265, 0.8444, 0.0003265, 0.8444, 0.02636, 0.8448, 0.02667, 0.8518, 0.0001566, 0.8509, 0.01049, 0.009211, 0.009155, 0.5248, 0.0001566, 0.5248, 0.00149, 0.009223, 0.5144, 0.9998, 0.0002398, 0.9986, 0.0002083, 0.9896, 0.5143, 0.9909, 0.4391, 0.8565, 0.405, 0.8563, 0.4161, 0.8521, 0.428, 0.8522, 0.4481, 0.8646, 0.3958, 0.8642, 0.405, 0.8563, 0.4391, 0.8565, 0.454, 0.8754, 0.3898, 0.8751, 0.3958, 0.8642, 0.4481, 0.8646, 0.456, 0.8882, 0.3871, 0.8879, 0.3898, 0.8751, 0.454, 0.8754, 0.4558, 0.9166, 0.3869, 0.9162, 0.3871, 0.8879, 0.456, 0.8882, 0.4585, 0.9329, 0.3835, 0.9325, 0.3869, 0.9162, 0.4558, 0.9166, 0.4666, 0.9478, 0.3753, 0.9472, 0.3835, 0.9325, 0.4585, 0.9329, 0.479, 0.9589, 0.3627, 0.9582, 0.3753, 0.9472, 0.4666, 0.9478, 0.4944, 0.9649, 0.3473, 0.9639, 0.3627, 0.9582, 0.479, 0.9589, 0.5143, 0.9909, 0.4944, 0.9649, 0.5145, 0.965, 0.5143, 0.9909, 0.3473, 0.9639, 0.4944, 0.9649, 0.5143, 0.9909, 0.3309, 0.9645, 0.3473, 0.9639, 0.2751, 0.8564, 0.241, 0.8563, 0.2522, 0.8521, 0.264, 0.8522, 0.2842, 0.8644, 0.2319, 0.8643, 0.241, 0.8563, 0.2751, 0.8564, 0.2901, 0.8752, 0.2259, 0.8752, 0.2319, 0.8643, 0.2842, 0.8644, 0.2922, 0.888, 0.2233, 0.888, 0.2259, 0.8752, 0.2901, 0.8752, 0.2921, 0.9164, 0.2232, 0.9163, 0.2233, 0.888, 0.2922, 0.888, 0.2948, 0.9327, 0.2199, 0.9326, 0.2232, 0.9163, 0.2921, 0.9164, 0.303, 0.9476, 0.2117, 0.9474, 0.2199, 0.9326, 0.2948, 0.9327, 0.3155, 0.9586, 0.1992, 0.9584, 0.2117, 0.9474, 0.303, 0.9476, 0.3309, 0.9645, 0.1838, 0.9642, 0.1992, 0.9584, 0.3155, 0.9586, 0.01972, 0.9644, 0.0002083, 0.9896, 0.0001566, 0.9645, 0.108, 0.8593, 0.07488, 0.8594, 0.08569, 0.8552, 0.09721, 0.8552, 0.1169, 0.867, 0.06608, 0.8671, 0.07488, 0.8594, 0.108, 0.8593, 0.1838, 0.9642, 0.3309, 0.9645, 0.5143, 0.9909, 0.0002083, 0.9896, 0.1169, 0.867, 0.1227, 0.8775, 0.06029, 0.8777, 0.06608, 0.8671, 0.1227, 0.8775, 0.1248, 0.8899, 0.05779, 0.8902, 0.06029, 0.8777, 0.1248, 0.8899, 0.1248, 0.9175, 0.05784, 0.9178, 0.05779, 0.8902, 0.1248, 0.9175, 0.1275, 0.9333, 0.05467, 0.9336, 0.05784, 0.9178, 0.1275, 0.9333, 0.1355, 0.9478, 0.04681, 0.948, 0.05467, 0.9336, 0.1355, 0.9478, 0.1477, 0.9585, 0.03465, 0.9587, 0.04681, 0.948, 0.1477, 0.9585, 0.1627, 0.9641, 0.01972, 0.9644, 0.03465, 0.9587, 0.01972, 0.9644, 0.1627, 0.9641, 0.0002083, 0.9896, 0.1627, 0.9641, 0.1838, 0.9642, 0.0002083, 0.9896, 0.5427, 0.4734, 0.54, 0.4689, 0.5413, 0.4678, 0.5413, 0.4678, 0.54, 0.4689, 0.536, 0.4659, 0.5399, 0.4625, 0.5399, 0.4625, 0.536, 0.4659, 0.5311, 0.4629, 0.539, 0.4587, 0.5428, 0.4682, 0.5413, 0.4678, 0.5399, 0.4625, 0.545, 0.4636, 0.545, 0.4636, 0.5399, 0.4625, 0.539, 0.4587, 0.5479, 0.4587, 0.5428, 0.4682, 0.5427, 0.4734, 0.5413, 0.4678, 0.539, 0.4587, 0.5301, 0.4587, 0.5301, 0.2369, 0.539, 0.2369, 0.5479, 0.4587, 0.539, 0.4587, 0.539, 0.2369, 0.5479, 0.2369, 0.5427, 0.2366, 0.54, 0.2321, 0.5413, 0.2311, 0.5413, 0.2311, 0.54, 0.2321, 0.536, 0.2291, 0.5399, 0.2257, 0.5399, 0.2257, 0.536, 0.2291, 0.5311, 0.2261, 0.539, 0.222, 0.5428, 0.2314, 0.5413, 0.2311, 0.5399, 0.2257, 0.545, 0.2268, 0.545, 0.2268, 0.5399, 0.2257, 0.539, 0.222, 0.5479, 0.222, 0.5428, 0.2314, 0.5427, 0.2366, 0.5413, 0.2311, 0.539, 0.222, 0.5301, 0.222, 0.5301, 0.0001566, 0.539, 0.0001566, 0.5479, 0.222, 0.539, 0.222, 0.539, 0.0001566, 0.5479, 0.0001566, 0.5298, 0.0001566, 0.5264, 0.006542, 0.5243, 0.005701, 0.5166, 0.004385, 0.5234, 0.00358, 0.5243, 0.005701, 0.5193, 0.0107, 0.5234, 0.00358, 0.5298, 0.0001566, 0.5243, 0.005701, 0.5256, 0.0134, 0.5168, 0.01324, 0.5193, 0.0107, 0.5264, 0.006542, 0.5256, 0.0134, 0.5193, 0.0107, 0.5243, 0.005701, 0.5168, 0.01324, 0.5166, 0.004385, 0.5193, 0.0107, 0.5168, 0.01324, 0.5256, 0.0134, 0.5257, 0.5223, 0.5168, 0.5225, 0.5298, 0.5356, 0.5234, 0.5322, 0.5243, 0.53, 0.5257, 0.5223, 0.5264, 0.5292, 0.5243, 0.53, 0.5193, 0.525, 0.5264, 0.5292, 0.5298, 0.5356, 0.5243, 0.53, 0.5166, 0.5313, 0.5168, 0.5225, 0.5193, 0.525, 0.5234, 0.5322, 0.5166, 0.5313, 0.5193, 0.525, 0.5243, 0.53, 0.5168, 0.5225, 0.5257, 0.5223, 0.5193, 0.525, 0.5168, 0.01324, 0.01049, 0.009211, 0.5166, 0.004385, 0.5168, 0.5225, 0.5166, 0.5313, 0.009155, 0.5248])
me_wp_1side2.materials.append(mat_wp_1side2m)
me_wp_1side2.materials.append(None)
me_wp_1side2.materials.append(None)
me_wp_1side2.use_remesh_preserve_volume = False
me_wp_1side2.use_remesh_preserve_attributes = False
me_wp_1side2.use_mirror_vertex_groups = False
me_wp_1side2.update()

# ---- objects
ob_wp_1side2 = bpy.data.objects.new('WP_1side2', me_wp_1side2)

# ---- transforms, parenting, visibility, modifiers, constraints
ob_wp_1side2.location = (0.0, 0.0, 0.0)
ob_wp_1side2.lock_rotations_4d = False
ob_wp_1side2.empty_display_type = 'ARROWS'
ob_wp_1side2.lineart.crease_threshold = 0.0

# ---- collection membership
col_collection_1.objects.link(ob_wp_1side2)

# ---- scene / render settings (as saved in the file)
scene.frame_start = 1; scene.frame_end = 250; scene.frame_set(3)
scene.render.engine = 'BLENDER_EEVEE_NEXT'
scene.render.resolution_percentage = 50
scene.render.dither_intensity = 0.0
scene.cycles.use_denoising = False
scene.cycles.samples = 128
scene.cycles.sampling_pattern = 'TABULATED_SOBOL'
scene.cycles.use_adaptive_sampling = False
scene.cycles.use_light_tree = False
scene.cycles.blur_glossy = 0.0
scene.cycles.sample_clamp_indirect = 0.0
scene.view_settings.view_transform = 'Standard'
bpy.context.view_layer.update()

# ---- added for rendering (the .blend has no active camera and no usable light): camera, sun
cam_auto = bpy.data.cameras.new('AutoCamera')
cam_auto.lens = 50.0
cam_auto.sensor_width = 36.0
cam_auto.clip_end = 1000.0
ob_auto_camera = bpy.data.objects.new('AutoCamera', cam_auto)
scene.collection.objects.link(ob_auto_camera)
ob_auto_camera.location = (2.77567, -3.33081, 2.72054)
ob_auto_camera.rotation_euler = (1.09748, -7.21219e-08, 0.694738)
scene.camera = ob_auto_camera
light_auto_sun = bpy.data.lights.new('AutoSun', 'SUN')
light_auto_sun.energy = 3.0
light_auto_sun.angle = 0.0523599
ob_auto_sun = bpy.data.objects.new('AutoSun', light_auto_sun)
scene.collection.objects.link(ob_auto_sun)
ob_auto_sun.rotation_euler = (0.872665, 0.174533, 0.523599)
bpy.context.view_layer.update()
